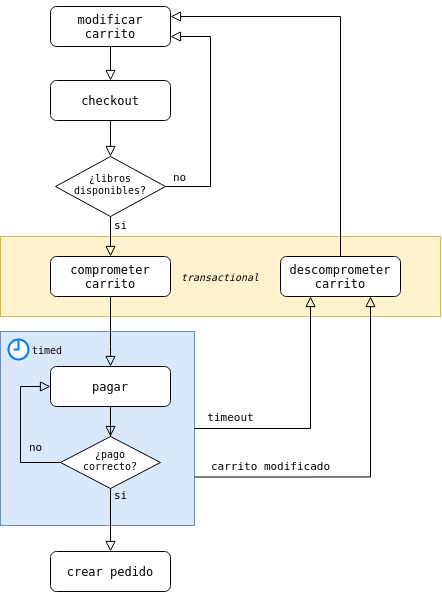

The diagram above was exported from draw.io. Its source (the exported page's mxGraphModel, read from the mxfile embedded in the PNG):
<mxGraphModel dx="1296" dy="626" grid="1" gridSize="10" guides="1" tooltips="1" connect="1" arrows="1" fold="1" page="1" pageScale="1" pageWidth="827" pageHeight="1169" math="0" shadow="0">
  <root>
    <mxCell id="WIyWlLk6GJQsqaUBKTNV-0" />
    <mxCell id="WIyWlLk6GJQsqaUBKTNV-1" parent="WIyWlLk6GJQsqaUBKTNV-0" />
    <mxCell id="xJ63SmKdd1DCLfr1cUu8-19" value="&lt;pre&gt;&lt;i&gt;&lt;font style=&quot;font-size: 10px&quot;&gt;transactional&lt;/font&gt;&lt;/i&gt;&lt;/pre&gt;" style="rounded=0;whiteSpace=wrap;html=1;fillColor=#fff2cc;strokeColor=#d6b656;" parent="WIyWlLk6GJQsqaUBKTNV-1" vertex="1">
      <mxGeometry x="110" y="250" width="440" height="80" as="geometry" />
    </mxCell>
    <mxCell id="xJ63SmKdd1DCLfr1cUu8-10" value="" style="whiteSpace=wrap;html=1;aspect=fixed;fillColor=#dae8fc;strokeColor=#6c8ebf;" parent="WIyWlLk6GJQsqaUBKTNV-1" vertex="1">
      <mxGeometry x="110" y="345" width="194" height="194" as="geometry" />
    </mxCell>
    <mxCell id="WIyWlLk6GJQsqaUBKTNV-2" value="" style="rounded=0;html=1;jettySize=auto;orthogonalLoop=1;fontSize=11;endArrow=block;endFill=0;endSize=8;strokeWidth=1;shadow=0;labelBackgroundColor=none;edgeStyle=orthogonalEdgeStyle;" parent="WIyWlLk6GJQsqaUBKTNV-1" source="WIyWlLk6GJQsqaUBKTNV-3" target="WIyWlLk6GJQsqaUBKTNV-6" edge="1">
      <mxGeometry relative="1" as="geometry" />
    </mxCell>
    <mxCell id="WIyWlLk6GJQsqaUBKTNV-3" value="&lt;pre&gt;checkout&lt;/pre&gt;" style="rounded=1;whiteSpace=wrap;html=1;fontSize=12;glass=0;strokeWidth=1;shadow=0;" parent="WIyWlLk6GJQsqaUBKTNV-1" vertex="1">
      <mxGeometry x="160" y="94" width="120" height="40" as="geometry" />
    </mxCell>
    <mxCell id="WIyWlLk6GJQsqaUBKTNV-4" value="&lt;pre&gt;si&lt;/pre&gt;" style="rounded=0;html=1;jettySize=auto;orthogonalLoop=1;fontSize=11;endArrow=block;endFill=0;endSize=8;strokeWidth=1;shadow=0;labelBackgroundColor=none;edgeStyle=orthogonalEdgeStyle;entryX=0.5;entryY=0;entryDx=0;entryDy=0;" parent="WIyWlLk6GJQsqaUBKTNV-1" source="WIyWlLk6GJQsqaUBKTNV-6" target="WIyWlLk6GJQsqaUBKTNV-12" edge="1">
      <mxGeometry x="-0.6" y="10" relative="1" as="geometry">
        <mxPoint as="offset" />
        <mxPoint x="220" y="290" as="targetPoint" />
      </mxGeometry>
    </mxCell>
    <mxCell id="WIyWlLk6GJQsqaUBKTNV-5" value="&lt;pre&gt;no&lt;/pre&gt;" style="edgeStyle=orthogonalEdgeStyle;rounded=0;html=1;jettySize=auto;orthogonalLoop=1;fontSize=11;endArrow=block;endFill=0;endSize=8;strokeWidth=1;shadow=0;labelBackgroundColor=none;entryX=1;entryY=0.75;entryDx=0;entryDy=0;exitX=1;exitY=0.5;exitDx=0;exitDy=0;" parent="WIyWlLk6GJQsqaUBKTNV-1" source="WIyWlLk6GJQsqaUBKTNV-6" target="xJ63SmKdd1DCLfr1cUu8-0" edge="1">
      <mxGeometry x="-0.8824" y="10" relative="1" as="geometry">
        <mxPoint as="offset" />
        <mxPoint x="320" y="210" as="targetPoint" />
        <Array as="points">
          <mxPoint x="320" y="200" />
          <mxPoint x="320" y="50" />
        </Array>
      </mxGeometry>
    </mxCell>
    <mxCell id="WIyWlLk6GJQsqaUBKTNV-6" value="&lt;pre style=&quot;font-size: 10px&quot;&gt;¿libros&lt;br&gt;disponibles?&lt;/pre&gt;" style="rhombus;whiteSpace=wrap;html=1;shadow=0;fontFamily=Helvetica;fontSize=12;align=center;strokeWidth=1;spacing=6;spacingTop=-4;" parent="WIyWlLk6GJQsqaUBKTNV-1" vertex="1">
      <mxGeometry x="165" y="170" width="110" height="60" as="geometry" />
    </mxCell>
    <mxCell id="WIyWlLk6GJQsqaUBKTNV-11" value="&lt;pre&gt;pagar&lt;/pre&gt;" style="rounded=1;whiteSpace=wrap;html=1;fontSize=12;glass=0;strokeWidth=1;shadow=0;" parent="WIyWlLk6GJQsqaUBKTNV-1" vertex="1">
      <mxGeometry x="160" y="380" width="120" height="40" as="geometry" />
    </mxCell>
    <mxCell id="WIyWlLk6GJQsqaUBKTNV-12" value="&lt;div&gt;&lt;pre&gt;comprometer&lt;br&gt;carrito&lt;/pre&gt;&lt;/div&gt;" style="rounded=1;whiteSpace=wrap;html=1;fontSize=12;glass=0;strokeWidth=1;shadow=0;" parent="WIyWlLk6GJQsqaUBKTNV-1" vertex="1">
      <mxGeometry x="160" y="270" width="120" height="40" as="geometry" />
    </mxCell>
    <mxCell id="xJ63SmKdd1DCLfr1cUu8-0" value="&lt;p style=&quot;line-height: 60%&quot;&gt;&lt;/p&gt;&lt;div&gt;&lt;pre&gt;modificar&lt;br&gt;carrito&lt;/pre&gt;&lt;/div&gt;&lt;p&gt;&lt;/p&gt;" style="rounded=1;whiteSpace=wrap;html=1;fontSize=12;glass=0;strokeWidth=1;shadow=0;" parent="WIyWlLk6GJQsqaUBKTNV-1" vertex="1">
      <mxGeometry x="160" y="20" width="120" height="40" as="geometry" />
    </mxCell>
    <mxCell id="xJ63SmKdd1DCLfr1cUu8-1" value="&lt;div style=&quot;font-size: 10px&quot;&gt;&lt;pre&gt;¿pago&lt;br&gt;correcto?&lt;/pre&gt;&lt;/div&gt;" style="rhombus;whiteSpace=wrap;html=1;shadow=0;fontFamily=Helvetica;fontSize=12;align=center;strokeWidth=1;spacing=6;spacingTop=-4;" parent="WIyWlLk6GJQsqaUBKTNV-1" vertex="1">
      <mxGeometry x="170" y="450" width="100" height="52" as="geometry" />
    </mxCell>
    <mxCell id="xJ63SmKdd1DCLfr1cUu8-2" value="&lt;div&gt;&lt;pre&gt;descomprometer&lt;br&gt;carrito&lt;/pre&gt;&lt;/div&gt;" style="rounded=1;whiteSpace=wrap;html=1;fontSize=12;glass=0;strokeWidth=1;shadow=0;" parent="WIyWlLk6GJQsqaUBKTNV-1" vertex="1">
      <mxGeometry x="390" y="270" width="120" height="40" as="geometry" />
    </mxCell>
    <mxCell id="xJ63SmKdd1DCLfr1cUu8-3" value="" style="rounded=0;html=1;jettySize=auto;orthogonalLoop=1;fontSize=11;endArrow=block;endFill=0;endSize=8;strokeWidth=1;shadow=0;labelBackgroundColor=none;edgeStyle=orthogonalEdgeStyle;exitX=0.5;exitY=1;exitDx=0;exitDy=0;entryX=0.5;entryY=0;entryDx=0;entryDy=0;" parent="WIyWlLk6GJQsqaUBKTNV-1" source="xJ63SmKdd1DCLfr1cUu8-0" target="WIyWlLk6GJQsqaUBKTNV-3" edge="1">
      <mxGeometry relative="1" as="geometry">
        <mxPoint x="230" y="72" as="sourcePoint" />
        <mxPoint x="230" y="102" as="targetPoint" />
      </mxGeometry>
    </mxCell>
    <mxCell id="xJ63SmKdd1DCLfr1cUu8-4" value="" style="rounded=0;html=1;jettySize=auto;orthogonalLoop=1;fontSize=11;endArrow=block;endFill=0;endSize=8;strokeWidth=1;shadow=0;labelBackgroundColor=none;edgeStyle=orthogonalEdgeStyle;entryX=0.5;entryY=0;entryDx=0;entryDy=0;exitX=0.5;exitY=1;exitDx=0;exitDy=0;" parent="WIyWlLk6GJQsqaUBKTNV-1" source="WIyWlLk6GJQsqaUBKTNV-12" target="WIyWlLk6GJQsqaUBKTNV-11" edge="1">
      <mxGeometry y="20" relative="1" as="geometry">
        <mxPoint as="offset" />
        <mxPoint x="310" y="250" as="sourcePoint" />
        <mxPoint x="310" y="300" as="targetPoint" />
        <Array as="points">
          <mxPoint x="220" y="360" />
          <mxPoint x="220" y="360" />
        </Array>
      </mxGeometry>
    </mxCell>
    <mxCell id="xJ63SmKdd1DCLfr1cUu8-5" value="" style="rounded=0;html=1;jettySize=auto;orthogonalLoop=1;fontSize=11;endArrow=block;endFill=0;endSize=8;strokeWidth=1;shadow=0;labelBackgroundColor=none;edgeStyle=orthogonalEdgeStyle;entryX=0.5;entryY=0;entryDx=0;entryDy=0;exitX=0.5;exitY=1;exitDx=0;exitDy=0;" parent="WIyWlLk6GJQsqaUBKTNV-1" source="WIyWlLk6GJQsqaUBKTNV-11" target="xJ63SmKdd1DCLfr1cUu8-1" edge="1">
      <mxGeometry y="20" relative="1" as="geometry">
        <mxPoint as="offset" />
        <mxPoint x="230" y="421.9999999999999" as="sourcePoint" />
        <mxPoint x="230" y="472" as="targetPoint" />
        <Array as="points">
          <mxPoint x="220" y="450" />
          <mxPoint x="220" y="450" />
        </Array>
      </mxGeometry>
    </mxCell>
    <mxCell id="xJ63SmKdd1DCLfr1cUu8-6" value="&lt;pre&gt;no&lt;/pre&gt;" style="rounded=0;html=1;jettySize=auto;orthogonalLoop=1;fontSize=11;endArrow=block;endFill=0;endSize=8;strokeWidth=1;shadow=0;labelBackgroundColor=none;edgeStyle=orthogonalEdgeStyle;entryX=0;entryY=0.5;entryDx=0;entryDy=0;exitX=0;exitY=0.5;exitDx=0;exitDy=0;" parent="WIyWlLk6GJQsqaUBKTNV-1" source="xJ63SmKdd1DCLfr1cUu8-1" edge="1">
      <mxGeometry x="-0.6591" y="-16" relative="1" as="geometry">
        <mxPoint as="offset" />
        <mxPoint x="170" y="506" as="sourcePoint" />
        <mxPoint x="160" y="400" as="targetPoint" />
        <Array as="points">
          <mxPoint x="130" y="476" />
          <mxPoint x="130" y="400" />
        </Array>
      </mxGeometry>
    </mxCell>
    <mxCell id="xJ63SmKdd1DCLfr1cUu8-11" value="&lt;pre&gt;crear pedido&lt;/pre&gt;" style="rounded=1;whiteSpace=wrap;html=1;fontSize=12;glass=0;strokeWidth=1;shadow=0;" parent="WIyWlLk6GJQsqaUBKTNV-1" vertex="1">
      <mxGeometry x="160" y="565" width="120" height="40" as="geometry" />
    </mxCell>
    <mxCell id="xJ63SmKdd1DCLfr1cUu8-12" value="&lt;pre&gt;si&lt;/pre&gt;" style="rounded=0;html=1;jettySize=auto;orthogonalLoop=1;fontSize=11;endArrow=block;endFill=0;endSize=8;strokeWidth=1;shadow=0;labelBackgroundColor=none;edgeStyle=orthogonalEdgeStyle;entryX=0.5;entryY=0;entryDx=0;entryDy=0;exitX=0.5;exitY=1;exitDx=0;exitDy=0;" parent="WIyWlLk6GJQsqaUBKTNV-1" source="xJ63SmKdd1DCLfr1cUu8-1" target="xJ63SmKdd1DCLfr1cUu8-11" edge="1">
      <mxGeometry x="-0.7949" y="10" relative="1" as="geometry">
        <mxPoint as="offset" />
        <mxPoint x="219.66" y="540" as="sourcePoint" />
        <mxPoint x="219.66" y="600.0000000000001" as="targetPoint" />
        <Array as="points" />
      </mxGeometry>
    </mxCell>
    <mxCell id="xJ63SmKdd1DCLfr1cUu8-13" value="" style="html=1;verticalLabelPosition=bottom;align=center;labelBackgroundColor=#ffffff;verticalAlign=top;strokeWidth=2;strokeColor=#0080F0;shadow=0;dashed=0;shape=mxgraph.ios7.icons.clock;" parent="WIyWlLk6GJQsqaUBKTNV-1" vertex="1">
      <mxGeometry x="118" y="353" width="20" height="20" as="geometry" />
    </mxCell>
    <mxCell id="xJ63SmKdd1DCLfr1cUu8-15" value="&lt;pre&gt;timeout&lt;/pre&gt;" style="edgeStyle=orthogonalEdgeStyle;rounded=0;html=1;jettySize=auto;orthogonalLoop=1;fontSize=11;endArrow=block;endFill=0;endSize=8;strokeWidth=1;shadow=0;labelBackgroundColor=none;entryX=0.25;entryY=1;entryDx=0;entryDy=0;exitX=1;exitY=0.5;exitDx=0;exitDy=0;" parent="WIyWlLk6GJQsqaUBKTNV-1" source="xJ63SmKdd1DCLfr1cUu8-10" target="xJ63SmKdd1DCLfr1cUu8-2" edge="1">
      <mxGeometry x="-0.7097" y="12" relative="1" as="geometry">
        <mxPoint as="offset" />
        <mxPoint x="391" y="319.97" as="sourcePoint" />
        <mxPoint x="396" y="149.96999999999994" as="targetPoint" />
        <Array as="points">
          <mxPoint x="420" y="442" />
        </Array>
      </mxGeometry>
    </mxCell>
    <mxCell id="xJ63SmKdd1DCLfr1cUu8-16" value="&lt;pre&gt;carrito modificado&lt;/pre&gt;" style="edgeStyle=orthogonalEdgeStyle;rounded=0;html=1;jettySize=auto;orthogonalLoop=1;fontSize=11;endArrow=block;endFill=0;endSize=8;strokeWidth=1;shadow=0;labelBackgroundColor=none;entryX=0.75;entryY=1;entryDx=0;entryDy=0;exitX=1;exitY=0.75;exitDx=0;exitDy=0;" parent="WIyWlLk6GJQsqaUBKTNV-1" source="xJ63SmKdd1DCLfr1cUu8-10" target="xJ63SmKdd1DCLfr1cUu8-2" edge="1">
      <mxGeometry x="-0.5737" y="11" relative="1" as="geometry">
        <mxPoint as="offset" />
        <mxPoint x="314" y="452" as="sourcePoint" />
        <mxPoint x="430" y="320" as="targetPoint" />
        <Array as="points">
          <mxPoint x="480" y="491" />
        </Array>
      </mxGeometry>
    </mxCell>
    <mxCell id="xJ63SmKdd1DCLfr1cUu8-17" value="" style="edgeStyle=orthogonalEdgeStyle;rounded=0;html=1;jettySize=auto;orthogonalLoop=1;fontSize=11;endArrow=block;endFill=0;endSize=8;strokeWidth=1;shadow=0;labelBackgroundColor=none;entryX=1;entryY=0.25;entryDx=0;entryDy=0;exitX=0.5;exitY=0;exitDx=0;exitDy=0;" parent="WIyWlLk6GJQsqaUBKTNV-1" source="xJ63SmKdd1DCLfr1cUu8-2" target="xJ63SmKdd1DCLfr1cUu8-0" edge="1">
      <mxGeometry x="-0.8824" y="10" relative="1" as="geometry">
        <mxPoint as="offset" />
        <mxPoint x="285" y="210" as="sourcePoint" />
        <mxPoint x="290" y="50" as="targetPoint" />
        <Array as="points">
          <mxPoint x="450" y="30" />
        </Array>
      </mxGeometry>
    </mxCell>
    <mxCell id="Ge7M9Zw5hafblNG_DNb5-3" value="&lt;div align=&quot;center&quot;&gt;&lt;pre style=&quot;font-size: 10px&quot;&gt;timed&lt;/pre&gt;&lt;/div&gt;" style="text;html=1;strokeColor=none;fillColor=none;align=center;verticalAlign=middle;whiteSpace=wrap;rounded=0;dashed=1;" vertex="1" parent="WIyWlLk6GJQsqaUBKTNV-1">
      <mxGeometry x="137" y="354" width="40" height="20" as="geometry" />
    </mxCell>
  </root>
</mxGraphModel>